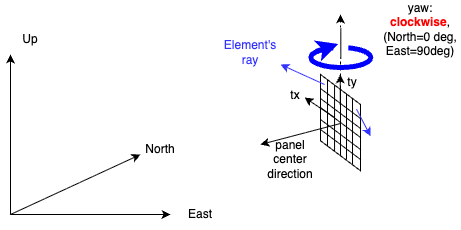

The diagram above was exported from draw.io. Its source (the exported page's mxGraphModel, read from the mxfile embedded in the PNG):
<mxGraphModel dx="1311" dy="300" grid="1" gridSize="10" guides="1" tooltips="1" connect="1" arrows="1" fold="1" page="1" pageScale="1" pageWidth="827" pageHeight="1169" math="0" shadow="0">
  <root>
    <mxCell id="0" />
    <mxCell id="1" parent="0" />
    <mxCell id="35" value="" style="group" vertex="1" connectable="0" parent="1">
      <mxGeometry x="220" y="350" width="110" height="100" as="geometry" />
    </mxCell>
    <mxCell id="26" value="" style="group" vertex="1" connectable="0" parent="35">
      <mxGeometry x="60" y="0.0049999999999954525" width="50" height="96.25" as="geometry" />
    </mxCell>
    <mxCell id="10" value="" style="shape=parallelogram;perimeter=parallelogramPerimeter;whiteSpace=wrap;html=1;fixedSize=1;rotation=-90;size=30;" vertex="1" parent="26">
      <mxGeometry x="-28.120000000000005" y="28.125" width="96.25" height="40" as="geometry" />
    </mxCell>
    <mxCell id="11" value="" style="endArrow=none;html=1;entryX=1;entryY=0.5;entryDx=0;entryDy=0;exitX=0;exitY=0.5;exitDx=0;exitDy=0;" edge="1" parent="26" source="10" target="10">
      <mxGeometry width="50" height="50" relative="1" as="geometry">
        <mxPoint x="18" y="79.995" as="sourcePoint" />
        <mxPoint x="17.99000000000001" y="-10.004999999999995" as="targetPoint" />
      </mxGeometry>
    </mxCell>
    <mxCell id="12" value="" style="endArrow=none;html=1;entryX=0.891;entryY=0.351;entryDx=0;entryDy=0;exitX=0;exitY=0.25;exitDx=0;exitDy=0;entryPerimeter=0;" edge="1" parent="26" source="10" target="10">
      <mxGeometry width="50" height="50" relative="1" as="geometry">
        <mxPoint x="10" y="99.995" as="sourcePoint" />
        <mxPoint x="-30" y="29.995000000000005" as="targetPoint" />
      </mxGeometry>
    </mxCell>
    <mxCell id="17" value="" style="endArrow=none;html=1;entryX=0.891;entryY=0.351;entryDx=0;entryDy=0;exitX=0;exitY=0.25;exitDx=0;exitDy=0;entryPerimeter=0;" edge="1" parent="26">
      <mxGeometry width="50" height="50" relative="1" as="geometry">
        <mxPoint x="7" y="71.995" as="sourcePoint" />
        <mxPoint x="7" y="4.9950000000000045" as="targetPoint" />
      </mxGeometry>
    </mxCell>
    <mxCell id="19" value="" style="endArrow=none;html=1;entryX=1;entryY=0.5;entryDx=0;entryDy=0;exitX=0;exitY=0.5;exitDx=0;exitDy=0;" edge="1" parent="26">
      <mxGeometry width="50" height="50" relative="1" as="geometry">
        <mxPoint x="26" y="84.995" as="sourcePoint" />
        <mxPoint x="26" y="18.995000000000005" as="targetPoint" />
      </mxGeometry>
    </mxCell>
    <mxCell id="20" value="" style="endArrow=none;html=1;entryX=1;entryY=0.5;entryDx=0;entryDy=0;exitX=0;exitY=0.5;exitDx=0;exitDy=0;" edge="1" parent="26">
      <mxGeometry width="50" height="50" relative="1" as="geometry">
        <mxPoint x="32" y="89.995" as="sourcePoint" />
        <mxPoint x="32" y="23.995000000000005" as="targetPoint" />
      </mxGeometry>
    </mxCell>
    <mxCell id="21" value="" style="endArrow=none;html=1;exitX=0.686;exitY=1.008;exitDx=0;exitDy=0;exitPerimeter=0;" edge="1" parent="26">
      <mxGeometry width="50" height="50" relative="1" as="geometry">
        <mxPoint x="40.32499999999993" y="63.22249999999997" as="sourcePoint" />
        <mxPoint y="32.995000000000005" as="targetPoint" />
      </mxGeometry>
    </mxCell>
    <mxCell id="22" value="" style="endArrow=none;html=1;exitX=0.686;exitY=1.008;exitDx=0;exitDy=0;exitPerimeter=0;" edge="1" parent="26">
      <mxGeometry width="50" height="50" relative="1" as="geometry">
        <mxPoint x="40.32499999999993" y="54.22249999999997" as="sourcePoint" />
        <mxPoint y="23.995000000000005" as="targetPoint" />
      </mxGeometry>
    </mxCell>
    <mxCell id="23" value="" style="endArrow=none;html=1;exitX=0.686;exitY=1.008;exitDx=0;exitDy=0;exitPerimeter=0;" edge="1" parent="26">
      <mxGeometry width="50" height="50" relative="1" as="geometry">
        <mxPoint x="40.32499999999993" y="44.22249999999997" as="sourcePoint" />
        <mxPoint y="13.995000000000005" as="targetPoint" />
      </mxGeometry>
    </mxCell>
    <mxCell id="24" value="" style="endArrow=none;html=1;exitX=0.686;exitY=1.008;exitDx=0;exitDy=0;exitPerimeter=0;" edge="1" parent="26">
      <mxGeometry width="50" height="50" relative="1" as="geometry">
        <mxPoint x="40.32499999999993" y="75.22249999999997" as="sourcePoint" />
        <mxPoint y="44.995000000000005" as="targetPoint" />
      </mxGeometry>
    </mxCell>
    <mxCell id="25" value="" style="endArrow=none;html=1;exitX=0.686;exitY=1.008;exitDx=0;exitDy=0;exitPerimeter=0;" edge="1" parent="26">
      <mxGeometry width="50" height="50" relative="1" as="geometry">
        <mxPoint x="40.32499999999993" y="85.22249999999997" as="sourcePoint" />
        <mxPoint y="54.995000000000005" as="targetPoint" />
      </mxGeometry>
    </mxCell>
    <mxCell id="51" value="ty" style="text;html=1;align=center;verticalAlign=middle;whiteSpace=wrap;rounded=0;" vertex="1" parent="26">
      <mxGeometry x="12" y="-1.9949999999999957" width="40" height="20" as="geometry" />
    </mxCell>
    <mxCell id="53" value="" style="endArrow=classic;html=1;" edge="1" parent="26">
      <mxGeometry width="50" height="50" relative="1" as="geometry">
        <mxPoint x="19.769999999999982" y="30.004999999999995" as="sourcePoint" />
        <mxPoint x="19.769999999999982" y="0.0049999999999954525" as="targetPoint" />
      </mxGeometry>
    </mxCell>
    <mxCell id="68" value="" style="endArrow=classic;html=1;strokeColor=#3333FF;" edge="1" parent="26">
      <mxGeometry width="50" height="50" relative="1" as="geometry">
        <mxPoint x="36" y="34.625" as="sourcePoint" />
        <mxPoint x="50" y="61.625" as="targetPoint" />
      </mxGeometry>
    </mxCell>
    <mxCell id="27" value="" style="endArrow=classic;html=1;" edge="1" parent="35">
      <mxGeometry width="50" height="50" relative="1" as="geometry">
        <mxPoint x="80" y="49" as="sourcePoint" />
        <mxPoint y="70" as="targetPoint" />
      </mxGeometry>
    </mxCell>
    <mxCell id="28" value="panel&lt;br&gt;center&lt;br&gt;direction" style="text;html=1;align=center;verticalAlign=middle;whiteSpace=wrap;rounded=0;" vertex="1" parent="35">
      <mxGeometry y="70" width="60" height="30" as="geometry" />
    </mxCell>
    <mxCell id="49" value="" style="endArrow=classic;html=1;" edge="1" parent="35">
      <mxGeometry width="50" height="50" relative="1" as="geometry">
        <mxPoint x="74" y="43" as="sourcePoint" />
        <mxPoint x="44" y="23" as="targetPoint" />
      </mxGeometry>
    </mxCell>
    <mxCell id="52" value="tx" style="text;html=1;align=center;verticalAlign=middle;whiteSpace=wrap;rounded=0;" vertex="1" parent="35">
      <mxGeometry x="15" y="11.009999999999991" width="40" height="20" as="geometry" />
    </mxCell>
    <mxCell id="69" value="" style="endArrow=classic;html=1;strokeColor=#3333FF;" edge="1" parent="35">
      <mxGeometry width="50" height="50" relative="1" as="geometry">
        <mxPoint x="64" y="10" as="sourcePoint" />
        <mxPoint x="20" y="-10" as="targetPoint" />
      </mxGeometry>
    </mxCell>
    <mxCell id="36" value="" style="group" vertex="1" connectable="0" parent="1">
      <mxGeometry x="-40" y="280" width="250" height="215" as="geometry" />
    </mxCell>
    <mxCell id="8" value="Up" style="text;html=1;align=center;verticalAlign=middle;whiteSpace=wrap;rounded=0;" vertex="1" parent="36">
      <mxGeometry y="20" width="60" height="30" as="geometry" />
    </mxCell>
    <mxCell id="32" value="" style="group" vertex="1" connectable="0" parent="36">
      <mxGeometry x="10" y="50" width="220" height="175" as="geometry" />
    </mxCell>
    <mxCell id="2" value="" style="endArrow=classic;html=1;" edge="1" parent="32">
      <mxGeometry width="50" height="50" relative="1" as="geometry">
        <mxPoint y="160" as="sourcePoint" />
        <mxPoint x="130" y="100" as="targetPoint" />
      </mxGeometry>
    </mxCell>
    <mxCell id="3" value="" style="endArrow=classic;html=1;" edge="1" parent="32">
      <mxGeometry width="50" height="50" relative="1" as="geometry">
        <mxPoint y="160" as="sourcePoint" />
        <mxPoint x="160" y="160" as="targetPoint" />
      </mxGeometry>
    </mxCell>
    <mxCell id="4" value="" style="endArrow=classic;html=1;" edge="1" parent="32">
      <mxGeometry width="50" height="50" relative="1" as="geometry">
        <mxPoint y="160" as="sourcePoint" />
        <mxPoint as="targetPoint" />
      </mxGeometry>
    </mxCell>
    <mxCell id="5" value="East" style="text;html=1;align=center;verticalAlign=middle;whiteSpace=wrap;rounded=0;" vertex="1" parent="32">
      <mxGeometry x="160" y="145" width="60" height="30" as="geometry" />
    </mxCell>
    <mxCell id="6" value="North" style="text;html=1;align=center;verticalAlign=middle;whiteSpace=wrap;rounded=0;" vertex="1" parent="32">
      <mxGeometry x="120" y="80" width="60" height="30" as="geometry" />
    </mxCell>
    <mxCell id="37" value="" style="endArrow=classic;html=1;dashed=1;" edge="1" parent="1">
      <mxGeometry width="50" height="50" relative="1" as="geometry">
        <mxPoint x="300" y="430" as="sourcePoint" />
        <mxPoint x="300" y="290" as="targetPoint" />
      </mxGeometry>
    </mxCell>
    <mxCell id="38" value="yaw:&lt;br&gt;&lt;b&gt;&lt;font color=&quot;#ff0000&quot;&gt;clockwise&lt;/font&gt;&lt;/b&gt;,&lt;br&gt;(North=0 deg,&lt;br&gt;East=90deg)" style="text;html=1;align=center;verticalAlign=middle;whiteSpace=wrap;rounded=0;fontColor=#000000;strokeColor=none;" vertex="1" parent="1">
      <mxGeometry x="340" y="290" width="80" height="30" as="geometry" />
    </mxCell>
    <mxCell id="39" value="" style="group" vertex="1" connectable="0" parent="1">
      <mxGeometry x="270.32" y="303" width="60" height="40" as="geometry" />
    </mxCell>
    <mxCell id="40" value="" style="ellipse;whiteSpace=wrap;html=1;strokeColor=#0000FF;fontColor=#000000;fillColor=none;strokeWidth=5;" vertex="1" parent="39">
      <mxGeometry y="20" width="60" height="20" as="geometry" />
    </mxCell>
    <mxCell id="41" value="" style="rounded=0;whiteSpace=wrap;html=1;strokeWidth=5;fillColor=#FFFFFF;strokeColor=none;" vertex="1" parent="39">
      <mxGeometry x="22.5" width="15" height="30" as="geometry" />
    </mxCell>
    <mxCell id="42" value="" style="endArrow=classic;html=1;strokeColor=#0000FF;strokeWidth=5;fontColor=#000000;entryX=0;entryY=0.75;entryDx=0;entryDy=0;" edge="1" parent="39">
      <mxGeometry width="50" height="50" relative="1" as="geometry">
        <mxPoint x="5" y="24" as="sourcePoint" />
        <mxPoint x="27.5" y="16.5" as="targetPoint" />
      </mxGeometry>
    </mxCell>
    <mxCell id="43" value="" style="endArrow=none;html=1;strokeColor=#000000;strokeWidth=1;fontColor=#000000;entryX=0.5;entryY=0;entryDx=0;entryDy=0;exitX=0.5;exitY=1;exitDx=0;exitDy=0;" edge="1" parent="39">
      <mxGeometry width="50" height="50" relative="1" as="geometry">
        <mxPoint x="29.999999999999943" y="31" as="sourcePoint" />
        <mxPoint x="29.999999999999943" y="1" as="targetPoint" />
      </mxGeometry>
    </mxCell>
    <mxCell id="70" value="&lt;font style=&quot;color: rgb(51, 51, 255);&quot;&gt;Element's&lt;br&gt;ray&lt;/font&gt;" style="text;html=1;align=center;verticalAlign=middle;whiteSpace=wrap;rounded=0;" vertex="1" parent="1">
      <mxGeometry x="180" y="313" width="60" height="30" as="geometry" />
    </mxCell>
  </root>
</mxGraphModel>